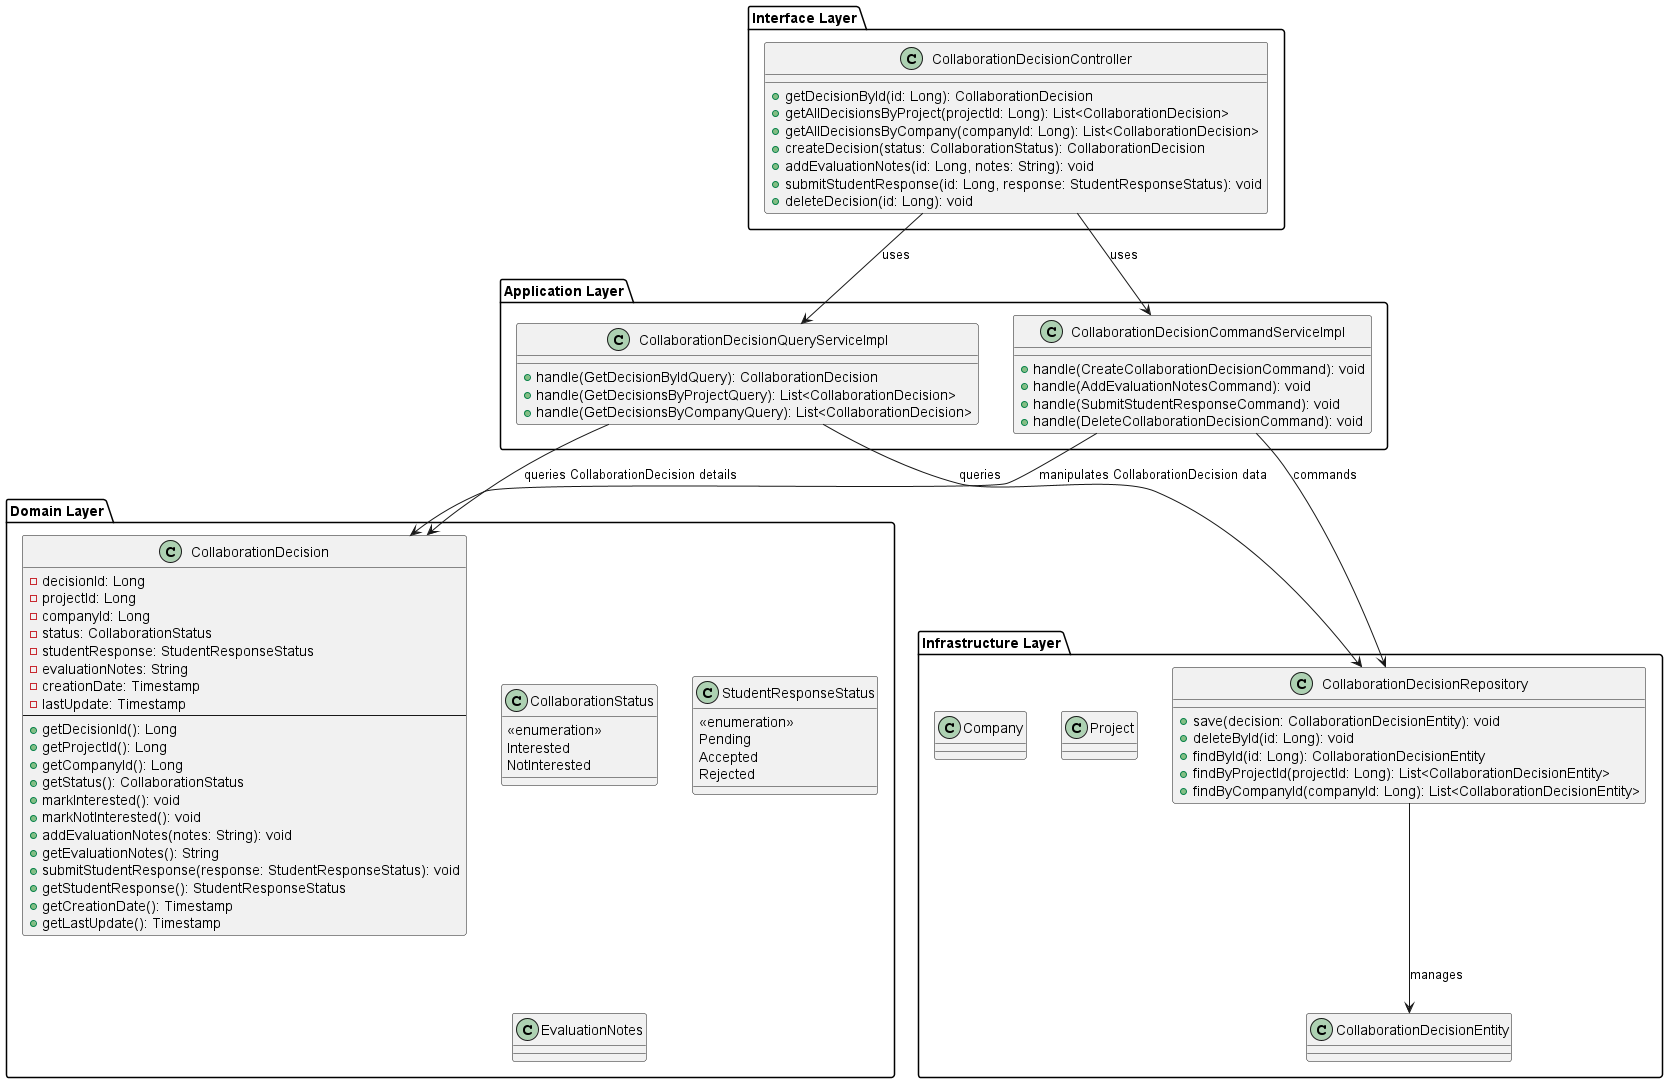

The diagram above was rendered by PlantUML. Its source (embedded in the PNG):
@startuml ProjectCollaborationUML

' Domain Layer
package "Domain Layer" {
  class CollaborationDecision {
    - decisionId: Long
    - projectId: Long
    - companyId: Long
    - status: CollaborationStatus
    - studentResponse: StudentResponseStatus
    - evaluationNotes: String
    - creationDate: Timestamp
    - lastUpdate: Timestamp
    --
    + getDecisionId(): Long
    + getProjectId(): Long
    + getCompanyId(): Long
    + getStatus(): CollaborationStatus
    + markInterested(): void
    + markNotInterested(): void
    + addEvaluationNotes(notes: String): void
    + getEvaluationNotes(): String
    + submitStudentResponse(response: StudentResponseStatus): void
    + getStudentResponse(): StudentResponseStatus
    + getCreationDate(): Timestamp
    + getLastUpdate(): Timestamp
  }

  class CollaborationStatus {
    <<enumeration>>
    Interested
    NotInterested
  }

  class StudentResponseStatus {
    <<enumeration>>
    Pending
    Accepted
    Rejected
  }

  class EvaluationNotes {
    ' Contiene observaciones o criterios de evaluación del gerente
  }
}

' Interface Layer
package "Interface Layer" {
  class CollaborationDecisionController {
    + getDecisionById(id: Long): CollaborationDecision
    + getAllDecisionsByProject(projectId: Long): List<CollaborationDecision>
    + getAllDecisionsByCompany(companyId: Long): List<CollaborationDecision>
    + createDecision(status: CollaborationStatus): CollaborationDecision
    + addEvaluationNotes(id: Long, notes: String): void
    + submitStudentResponse(id: Long, response: StudentResponseStatus): void
    + deleteDecision(id: Long): void
  }
}

' Application Layer
package "Application Layer" {
  class CollaborationDecisionQueryServiceImpl {
    + handle(GetDecisionByIdQuery): CollaborationDecision
    + handle(GetDecisionsByProjectQuery): List<CollaborationDecision>
    + handle(GetDecisionsByCompanyQuery): List<CollaborationDecision>
  }

  class CollaborationDecisionCommandServiceImpl {
    + handle(CreateCollaborationDecisionCommand): void
    + handle(AddEvaluationNotesCommand): void
    + handle(SubmitStudentResponseCommand): void
    + handle(DeleteCollaborationDecisionCommand): void
  }
}

' Infrastructure Layer
package "Infrastructure Layer" {
  class CollaborationDecisionRepository {
    + save(decision: CollaborationDecisionEntity): void
    + deleteById(id: Long): void
    + findById(id: Long): CollaborationDecisionEntity
    + findByProjectId(projectId: Long): List<CollaborationDecisionEntity>
    + findByCompanyId(companyId: Long): List<CollaborationDecisionEntity>
  }

  class CollaborationDecisionEntity {
    ' Representa la decisión en la base de datos
  }

  class Project {
    ' Representa el proyecto asociado
  }

  class Company {
    ' Representa la empresa o gerente evaluador
  }
}

' Relationships between layers
CollaborationDecisionController --> CollaborationDecisionQueryServiceImpl: uses
CollaborationDecisionController --> CollaborationDecisionCommandServiceImpl: uses
CollaborationDecisionQueryServiceImpl --> CollaborationDecisionRepository: queries
CollaborationDecisionCommandServiceImpl --> CollaborationDecisionRepository: commands
CollaborationDecisionRepository --> CollaborationDecisionEntity: manages
CollaborationDecisionQueryServiceImpl --> CollaborationDecision: queries CollaborationDecision details
CollaborationDecisionCommandServiceImpl --> CollaborationDecision: manipulates CollaborationDecision data

@enduml